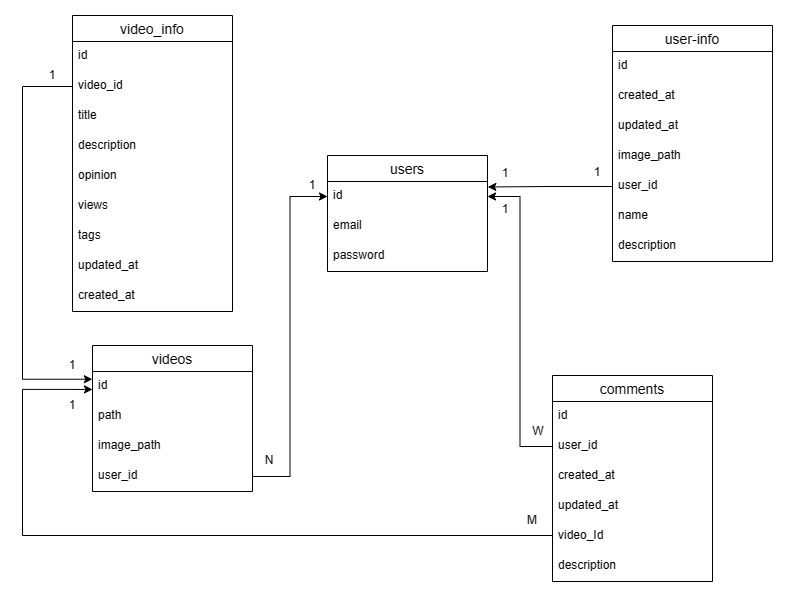

The diagram above was exported from draw.io. Its source (the exported page's mxGraphModel, read from the mxfile embedded in the PNG):
<mxGraphModel dx="911" dy="598" grid="1" gridSize="10" guides="1" tooltips="1" connect="1" arrows="1" fold="1" page="1" pageScale="1" pageWidth="850" pageHeight="1100" math="0" shadow="0">
  <root>
    <mxCell id="0" />
    <mxCell id="1" parent="0" />
    <mxCell id="mrhXaziCibm-KICraAMC-21" value="videos" style="swimlane;fontStyle=0;childLayout=stackLayout;horizontal=1;startSize=26;horizontalStack=0;resizeParent=1;resizeParentMax=0;resizeLast=0;collapsible=1;marginBottom=0;align=center;fontSize=14;shadow=0;strokeColor=default;fillColor=none;" parent="1" vertex="1">
      <mxGeometry x="110" y="390" width="160" height="146" as="geometry" />
    </mxCell>
    <mxCell id="mrhXaziCibm-KICraAMC-22" value="id" style="text;strokeColor=none;fillColor=none;spacingLeft=4;spacingRight=4;overflow=hidden;rotatable=0;points=[[0,0.5],[1,0.5]];portConstraint=eastwest;fontSize=12;" parent="mrhXaziCibm-KICraAMC-21" vertex="1">
      <mxGeometry y="26" width="160" height="30" as="geometry" />
    </mxCell>
    <mxCell id="mrhXaziCibm-KICraAMC-23" value="path" style="text;strokeColor=none;fillColor=none;spacingLeft=4;spacingRight=4;overflow=hidden;rotatable=0;points=[[0,0.5],[1,0.5]];portConstraint=eastwest;fontSize=12;" parent="mrhXaziCibm-KICraAMC-21" vertex="1">
      <mxGeometry y="56" width="160" height="30" as="geometry" />
    </mxCell>
    <mxCell id="mrhXaziCibm-KICraAMC-24" value="image_path" style="text;strokeColor=none;fillColor=none;spacingLeft=4;spacingRight=4;overflow=hidden;rotatable=0;points=[[0,0.5],[1,0.5]];portConstraint=eastwest;fontSize=12;" parent="mrhXaziCibm-KICraAMC-21" vertex="1">
      <mxGeometry y="86" width="160" height="30" as="geometry" />
    </mxCell>
    <mxCell id="mrhXaziCibm-KICraAMC-25" value="user_id" style="text;strokeColor=none;fillColor=none;spacingLeft=4;spacingRight=4;overflow=hidden;rotatable=0;points=[[0,0.5],[1,0.5]];portConstraint=eastwest;fontSize=12;" parent="mrhXaziCibm-KICraAMC-21" vertex="1">
      <mxGeometry y="116" width="160" height="30" as="geometry" />
    </mxCell>
    <mxCell id="mrhXaziCibm-KICraAMC-27" value="comments" style="swimlane;fontStyle=0;childLayout=stackLayout;horizontal=1;startSize=26;horizontalStack=0;resizeParent=1;resizeParentMax=0;resizeLast=0;collapsible=1;marginBottom=0;align=center;fontSize=14;shadow=0;strokeColor=default;fillColor=none;movable=1;resizable=1;rotatable=1;deletable=1;editable=1;connectable=1;" parent="1" vertex="1">
      <mxGeometry x="570" y="420" width="160" height="206" as="geometry" />
    </mxCell>
    <mxCell id="mrhXaziCibm-KICraAMC-28" value="id" style="text;strokeColor=none;fillColor=none;spacingLeft=4;spacingRight=4;overflow=hidden;rotatable=0;points=[[0,0.5],[1,0.5]];portConstraint=eastwest;fontSize=12;" parent="mrhXaziCibm-KICraAMC-27" vertex="1">
      <mxGeometry y="26" width="160" height="30" as="geometry" />
    </mxCell>
    <mxCell id="mrhXaziCibm-KICraAMC-29" value="user_id" style="text;strokeColor=none;fillColor=none;spacingLeft=4;spacingRight=4;overflow=hidden;rotatable=0;points=[[0,0.5],[1,0.5]];portConstraint=eastwest;fontSize=12;" parent="mrhXaziCibm-KICraAMC-27" vertex="1">
      <mxGeometry y="56" width="160" height="30" as="geometry" />
    </mxCell>
    <mxCell id="mrhXaziCibm-KICraAMC-30" value="created_at" style="text;strokeColor=none;fillColor=none;spacingLeft=4;spacingRight=4;overflow=hidden;rotatable=0;points=[[0,0.5],[1,0.5]];portConstraint=eastwest;fontSize=12;" parent="mrhXaziCibm-KICraAMC-27" vertex="1">
      <mxGeometry y="86" width="160" height="30" as="geometry" />
    </mxCell>
    <mxCell id="mrhXaziCibm-KICraAMC-31" value="updated_at" style="text;strokeColor=none;fillColor=none;spacingLeft=4;spacingRight=4;overflow=hidden;rotatable=0;points=[[0,0.5],[1,0.5]];portConstraint=eastwest;fontSize=12;" parent="mrhXaziCibm-KICraAMC-27" vertex="1">
      <mxGeometry y="116" width="160" height="30" as="geometry" />
    </mxCell>
    <mxCell id="mrhXaziCibm-KICraAMC-32" value="video_Id" style="text;strokeColor=none;fillColor=none;spacingLeft=4;spacingRight=4;overflow=hidden;rotatable=0;points=[[0,0.5],[1,0.5]];portConstraint=eastwest;fontSize=12;" parent="mrhXaziCibm-KICraAMC-27" vertex="1">
      <mxGeometry y="146" width="160" height="30" as="geometry" />
    </mxCell>
    <mxCell id="7xwYH5k-LzYJgfBirSyG-7" value="description" style="text;strokeColor=none;fillColor=none;spacingLeft=4;spacingRight=4;overflow=hidden;rotatable=0;points=[[0,0.5],[1,0.5]];portConstraint=eastwest;fontSize=12;" parent="mrhXaziCibm-KICraAMC-27" vertex="1">
      <mxGeometry y="176" width="160" height="30" as="geometry" />
    </mxCell>
    <mxCell id="mrhXaziCibm-KICraAMC-37" value="user-info" style="swimlane;fontStyle=0;childLayout=stackLayout;horizontal=1;startSize=26;horizontalStack=0;resizeParent=1;resizeParentMax=0;resizeLast=0;collapsible=1;marginBottom=0;align=center;fontSize=14;shadow=0;strokeColor=default;fillColor=none;" parent="1" vertex="1">
      <mxGeometry x="630" y="70" width="160" height="236" as="geometry">
        <mxRectangle x="630" y="90" width="70" height="30" as="alternateBounds" />
      </mxGeometry>
    </mxCell>
    <mxCell id="mrhXaziCibm-KICraAMC-38" value="id" style="text;strokeColor=none;fillColor=none;spacingLeft=4;spacingRight=4;overflow=hidden;rotatable=0;points=[[0,0.5],[1,0.5]];portConstraint=eastwest;fontSize=12;" parent="mrhXaziCibm-KICraAMC-37" vertex="1">
      <mxGeometry y="26" width="160" height="30" as="geometry" />
    </mxCell>
    <mxCell id="mrhXaziCibm-KICraAMC-39" value="created_at" style="text;strokeColor=none;fillColor=none;spacingLeft=4;spacingRight=4;overflow=hidden;rotatable=0;points=[[0,0.5],[1,0.5]];portConstraint=eastwest;fontSize=12;" parent="mrhXaziCibm-KICraAMC-37" vertex="1">
      <mxGeometry y="56" width="160" height="30" as="geometry" />
    </mxCell>
    <mxCell id="mrhXaziCibm-KICraAMC-40" value="updated_at" style="text;strokeColor=none;fillColor=none;spacingLeft=4;spacingRight=4;overflow=hidden;rotatable=0;points=[[0,0.5],[1,0.5]];portConstraint=eastwest;fontSize=12;" parent="mrhXaziCibm-KICraAMC-37" vertex="1">
      <mxGeometry y="86" width="160" height="30" as="geometry" />
    </mxCell>
    <mxCell id="mrhXaziCibm-KICraAMC-41" value="image_path" style="text;strokeColor=none;fillColor=none;spacingLeft=4;spacingRight=4;overflow=hidden;rotatable=0;points=[[0,0.5],[1,0.5]];portConstraint=eastwest;fontSize=12;" parent="mrhXaziCibm-KICraAMC-37" vertex="1">
      <mxGeometry y="116" width="160" height="30" as="geometry" />
    </mxCell>
    <mxCell id="mrhXaziCibm-KICraAMC-42" value="user_id" style="text;strokeColor=none;fillColor=none;spacingLeft=4;spacingRight=4;overflow=hidden;rotatable=0;points=[[0,0.5],[1,0.5]];portConstraint=eastwest;fontSize=12;" parent="mrhXaziCibm-KICraAMC-37" vertex="1">
      <mxGeometry y="146" width="160" height="30" as="geometry" />
    </mxCell>
    <mxCell id="mrhXaziCibm-KICraAMC-43" value="name" style="text;strokeColor=none;fillColor=none;spacingLeft=4;spacingRight=4;overflow=hidden;rotatable=0;points=[[0,0.5],[1,0.5]];portConstraint=eastwest;fontSize=12;" parent="mrhXaziCibm-KICraAMC-37" vertex="1">
      <mxGeometry y="176" width="160" height="30" as="geometry" />
    </mxCell>
    <mxCell id="7xwYH5k-LzYJgfBirSyG-8" value="description" style="text;strokeColor=none;fillColor=none;spacingLeft=4;spacingRight=4;overflow=hidden;rotatable=0;points=[[0,0.5],[1,0.5]];portConstraint=eastwest;fontSize=12;" parent="mrhXaziCibm-KICraAMC-37" vertex="1">
      <mxGeometry y="206" width="160" height="30" as="geometry" />
    </mxCell>
    <mxCell id="mrhXaziCibm-KICraAMC-44" value="users" style="swimlane;fontStyle=0;childLayout=stackLayout;horizontal=1;startSize=26;horizontalStack=0;resizeParent=1;resizeParentMax=0;resizeLast=0;collapsible=1;marginBottom=0;align=center;fontSize=14;shadow=0;strokeColor=default;fillColor=none;" parent="1" vertex="1">
      <mxGeometry x="345" y="200" width="160" height="116" as="geometry" />
    </mxCell>
    <mxCell id="mrhXaziCibm-KICraAMC-45" value="id" style="text;strokeColor=none;fillColor=none;spacingLeft=4;spacingRight=4;overflow=hidden;rotatable=0;points=[[0,0.5],[1,0.5]];portConstraint=eastwest;fontSize=12;" parent="mrhXaziCibm-KICraAMC-44" vertex="1">
      <mxGeometry y="26" width="160" height="30" as="geometry" />
    </mxCell>
    <mxCell id="mrhXaziCibm-KICraAMC-46" value="email" style="text;strokeColor=none;fillColor=none;spacingLeft=4;spacingRight=4;overflow=hidden;rotatable=0;points=[[0,0.5],[1,0.5]];portConstraint=eastwest;fontSize=12;" parent="mrhXaziCibm-KICraAMC-44" vertex="1">
      <mxGeometry y="56" width="160" height="30" as="geometry" />
    </mxCell>
    <mxCell id="mrhXaziCibm-KICraAMC-47" value="password" style="text;strokeColor=none;fillColor=none;spacingLeft=4;spacingRight=4;overflow=hidden;rotatable=0;points=[[0,0.5],[1,0.5]];portConstraint=eastwest;fontSize=12;" parent="mrhXaziCibm-KICraAMC-44" vertex="1">
      <mxGeometry y="86" width="160" height="30" as="geometry" />
    </mxCell>
    <mxCell id="mrhXaziCibm-KICraAMC-52" value="video_info" style="swimlane;fontStyle=0;childLayout=stackLayout;horizontal=1;startSize=26;horizontalStack=0;resizeParent=1;resizeParentMax=0;resizeLast=0;collapsible=1;marginBottom=0;align=center;fontSize=14;shadow=0;strokeColor=default;fillColor=none;" parent="1" vertex="1">
      <mxGeometry x="90" y="60" width="160" height="296" as="geometry" />
    </mxCell>
    <mxCell id="mrhXaziCibm-KICraAMC-53" value="id" style="text;strokeColor=none;fillColor=none;spacingLeft=4;spacingRight=4;overflow=hidden;rotatable=0;points=[[0,0.5],[1,0.5]];portConstraint=eastwest;fontSize=12;" parent="mrhXaziCibm-KICraAMC-52" vertex="1">
      <mxGeometry y="26" width="160" height="30" as="geometry" />
    </mxCell>
    <mxCell id="mrhXaziCibm-KICraAMC-54" value="video_id" style="text;strokeColor=none;fillColor=none;spacingLeft=4;spacingRight=4;overflow=hidden;rotatable=0;points=[[0,0.5],[1,0.5]];portConstraint=eastwest;fontSize=12;" parent="mrhXaziCibm-KICraAMC-52" vertex="1">
      <mxGeometry y="56" width="160" height="30" as="geometry" />
    </mxCell>
    <mxCell id="mrhXaziCibm-KICraAMC-55" value="title" style="text;strokeColor=none;fillColor=none;spacingLeft=4;spacingRight=4;overflow=hidden;rotatable=0;points=[[0,0.5],[1,0.5]];portConstraint=eastwest;fontSize=12;" parent="mrhXaziCibm-KICraAMC-52" vertex="1">
      <mxGeometry y="86" width="160" height="30" as="geometry" />
    </mxCell>
    <mxCell id="7xwYH5k-LzYJgfBirSyG-1" value="description" style="text;strokeColor=none;fillColor=none;spacingLeft=4;spacingRight=4;overflow=hidden;rotatable=0;points=[[0,0.5],[1,0.5]];portConstraint=eastwest;fontSize=12;" parent="mrhXaziCibm-KICraAMC-52" vertex="1">
      <mxGeometry y="116" width="160" height="30" as="geometry" />
    </mxCell>
    <mxCell id="7xwYH5k-LzYJgfBirSyG-2" value="opinion" style="text;strokeColor=none;fillColor=none;spacingLeft=4;spacingRight=4;overflow=hidden;rotatable=0;points=[[0,0.5],[1,0.5]];portConstraint=eastwest;fontSize=12;" parent="mrhXaziCibm-KICraAMC-52" vertex="1">
      <mxGeometry y="146" width="160" height="30" as="geometry" />
    </mxCell>
    <mxCell id="7xwYH5k-LzYJgfBirSyG-3" value="views" style="text;strokeColor=none;fillColor=none;spacingLeft=4;spacingRight=4;overflow=hidden;rotatable=0;points=[[0,0.5],[1,0.5]];portConstraint=eastwest;fontSize=12;" parent="mrhXaziCibm-KICraAMC-52" vertex="1">
      <mxGeometry y="176" width="160" height="30" as="geometry" />
    </mxCell>
    <mxCell id="7xwYH5k-LzYJgfBirSyG-4" value="tags" style="text;strokeColor=none;fillColor=none;spacingLeft=4;spacingRight=4;overflow=hidden;rotatable=0;points=[[0,0.5],[1,0.5]];portConstraint=eastwest;fontSize=12;" parent="mrhXaziCibm-KICraAMC-52" vertex="1">
      <mxGeometry y="206" width="160" height="30" as="geometry" />
    </mxCell>
    <mxCell id="7xwYH5k-LzYJgfBirSyG-5" value="updated_at" style="text;strokeColor=none;fillColor=none;spacingLeft=4;spacingRight=4;overflow=hidden;rotatable=0;points=[[0,0.5],[1,0.5]];portConstraint=eastwest;fontSize=12;" parent="mrhXaziCibm-KICraAMC-52" vertex="1">
      <mxGeometry y="236" width="160" height="30" as="geometry" />
    </mxCell>
    <mxCell id="7xwYH5k-LzYJgfBirSyG-6" value="created_at" style="text;strokeColor=none;fillColor=none;spacingLeft=4;spacingRight=4;overflow=hidden;rotatable=0;points=[[0,0.5],[1,0.5]];portConstraint=eastwest;fontSize=12;" parent="mrhXaziCibm-KICraAMC-52" vertex="1">
      <mxGeometry y="266" width="160" height="30" as="geometry" />
    </mxCell>
    <mxCell id="7xwYH5k-LzYJgfBirSyG-11" style="edgeStyle=orthogonalEdgeStyle;rounded=0;orthogonalLoop=1;jettySize=auto;html=1;entryX=1;entryY=0.5;entryDx=0;entryDy=0;exitX=0;exitY=0.5;exitDx=0;exitDy=0;" parent="1" source="mrhXaziCibm-KICraAMC-29" target="mrhXaziCibm-KICraAMC-45" edge="1">
      <mxGeometry relative="1" as="geometry" />
    </mxCell>
    <mxCell id="7xwYH5k-LzYJgfBirSyG-12" style="edgeStyle=orthogonalEdgeStyle;rounded=0;orthogonalLoop=1;jettySize=auto;html=1;entryX=1.002;entryY=0.182;entryDx=0;entryDy=0;entryPerimeter=0;" parent="1" source="mrhXaziCibm-KICraAMC-42" target="mrhXaziCibm-KICraAMC-45" edge="1">
      <mxGeometry relative="1" as="geometry" />
    </mxCell>
    <mxCell id="7xwYH5k-LzYJgfBirSyG-13" style="edgeStyle=orthogonalEdgeStyle;rounded=0;orthogonalLoop=1;jettySize=auto;html=1;exitX=0;exitY=0.598;exitDx=0;exitDy=0;exitPerimeter=0;startArrow=classic;startFill=1;endArrow=none;endFill=0;" parent="1" source="mrhXaziCibm-KICraAMC-22" edge="1">
      <mxGeometry relative="1" as="geometry">
        <mxPoint x="570" y="580" as="targetPoint" />
        <Array as="points">
          <mxPoint x="40" y="434" />
          <mxPoint x="40" y="580" />
        </Array>
      </mxGeometry>
    </mxCell>
    <mxCell id="7xwYH5k-LzYJgfBirSyG-14" style="edgeStyle=orthogonalEdgeStyle;rounded=0;orthogonalLoop=1;jettySize=auto;html=1;entryX=1;entryY=0.5;entryDx=0;entryDy=0;startArrow=classic;startFill=1;endArrow=none;endFill=0;" parent="1" source="mrhXaziCibm-KICraAMC-45" target="mrhXaziCibm-KICraAMC-25" edge="1">
      <mxGeometry relative="1" as="geometry" />
    </mxCell>
    <mxCell id="7xwYH5k-LzYJgfBirSyG-15" style="edgeStyle=orthogonalEdgeStyle;rounded=0;orthogonalLoop=1;jettySize=auto;html=1;entryX=0;entryY=0.5;entryDx=0;entryDy=0;exitX=-0.001;exitY=0.258;exitDx=0;exitDy=0;exitPerimeter=0;startArrow=classic;startFill=1;endArrow=none;endFill=0;" parent="1" source="mrhXaziCibm-KICraAMC-22" target="mrhXaziCibm-KICraAMC-54" edge="1">
      <mxGeometry relative="1" as="geometry">
        <Array as="points">
          <mxPoint x="40" y="424" />
          <mxPoint x="40" y="131" />
        </Array>
      </mxGeometry>
    </mxCell>
    <mxCell id="7xwYH5k-LzYJgfBirSyG-16" value="1" style="text;html=1;strokeColor=none;fillColor=none;align=center;verticalAlign=middle;whiteSpace=wrap;rounded=0;" parent="1" vertex="1">
      <mxGeometry x="80" y="400" width="20" height="20" as="geometry" />
    </mxCell>
    <mxCell id="7xwYH5k-LzYJgfBirSyG-17" value="1" style="text;html=1;strokeColor=none;fillColor=none;align=center;verticalAlign=middle;whiteSpace=wrap;rounded=0;" parent="1" vertex="1">
      <mxGeometry x="80" y="440" width="20" height="20" as="geometry" />
    </mxCell>
    <mxCell id="otfqsykRVhvIi8pemHJv-2" value="1" style="text;html=1;strokeColor=none;fillColor=none;align=center;verticalAlign=middle;whiteSpace=wrap;rounded=0;" vertex="1" parent="1">
      <mxGeometry x="60" y="110" width="20" height="20" as="geometry" />
    </mxCell>
    <mxCell id="otfqsykRVhvIi8pemHJv-3" value="1" style="text;html=1;strokeColor=none;fillColor=none;align=center;verticalAlign=middle;whiteSpace=wrap;rounded=0;" vertex="1" parent="1">
      <mxGeometry x="320" y="220" width="20" height="20" as="geometry" />
    </mxCell>
    <mxCell id="otfqsykRVhvIi8pemHJv-4" value="N" style="text;html=1;strokeColor=none;fillColor=none;align=center;verticalAlign=middle;whiteSpace=wrap;rounded=0;" vertex="1" parent="1">
      <mxGeometry x="257" y="490" width="60" height="30" as="geometry" />
    </mxCell>
    <mxCell id="otfqsykRVhvIi8pemHJv-5" value="M" style="text;html=1;strokeColor=none;fillColor=none;align=center;verticalAlign=middle;whiteSpace=wrap;rounded=0;" vertex="1" parent="1">
      <mxGeometry x="520" y="550" width="60" height="30" as="geometry" />
    </mxCell>
    <mxCell id="otfqsykRVhvIi8pemHJv-6" value="1" style="text;html=1;strokeColor=none;fillColor=none;align=center;verticalAlign=middle;whiteSpace=wrap;rounded=0;" vertex="1" parent="1">
      <mxGeometry x="513" y="208" width="20" height="20" as="geometry" />
    </mxCell>
    <mxCell id="otfqsykRVhvIi8pemHJv-7" value="1" style="text;html=1;strokeColor=none;fillColor=none;align=center;verticalAlign=middle;whiteSpace=wrap;rounded=0;" vertex="1" parent="1">
      <mxGeometry x="605" y="207" width="20" height="20" as="geometry" />
    </mxCell>
    <mxCell id="otfqsykRVhvIi8pemHJv-8" value="1" style="text;html=1;strokeColor=none;fillColor=none;align=center;verticalAlign=middle;whiteSpace=wrap;rounded=0;" vertex="1" parent="1">
      <mxGeometry x="513" y="244" width="20" height="20" as="geometry" />
    </mxCell>
    <mxCell id="otfqsykRVhvIi8pemHJv-9" value="W" style="text;html=1;strokeColor=none;fillColor=none;align=center;verticalAlign=middle;whiteSpace=wrap;rounded=0;" vertex="1" parent="1">
      <mxGeometry x="526" y="461" width="60" height="30" as="geometry" />
    </mxCell>
  </root>
</mxGraphModel>